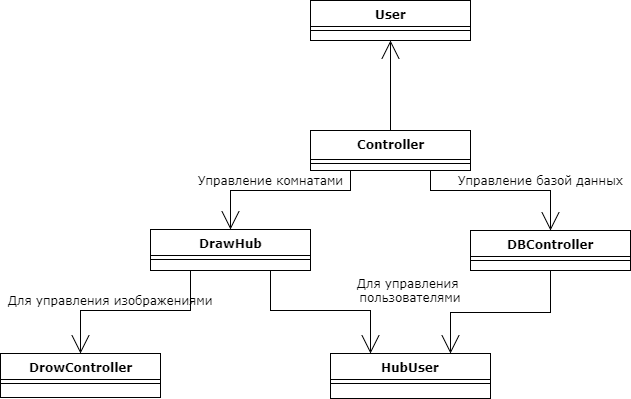

The diagram above was exported from draw.io. Its source (the exported page's mxGraphModel, read from the mxfile embedded in the PNG):
<mxGraphModel dx="1104" dy="581" grid="1" gridSize="10" guides="1" tooltips="1" connect="1" arrows="1" fold="1" page="1" pageScale="1" pageWidth="1100" pageHeight="850" background="#ffffff" math="0" shadow="0">
  <root>
    <mxCell id="0" />
    <mxCell id="1" parent="0" />
    <mxCell id="b94bc138ca980ef-13" style="edgeStyle=orthogonalEdgeStyle;rounded=0;html=1;labelBackgroundColor=none;startArrow=none;startFill=0;startSize=8;endArrow=open;endFill=0;endSize=16;fontFamily=Verdana;fontSize=12;exitX=0.5;exitY=0;" parent="1" source="78961159f06e98e8-17" edge="1">
      <mxGeometry relative="1" as="geometry">
        <Array as="points" />
        <mxPoint x="510" y="90" as="targetPoint" />
      </mxGeometry>
    </mxCell>
    <mxCell id="235556782a83e6d0-1" value="DrowController" style="swimlane;html=1;fontStyle=1;align=center;verticalAlign=top;childLayout=stackLayout;horizontal=1;startSize=26;horizontalStack=0;resizeParent=1;resizeLast=0;collapsible=1;marginBottom=0;swimlaneFillColor=#ffffff;rounded=0;shadow=0;comic=0;labelBackgroundColor=none;strokeColor=#000000;strokeWidth=1;fillColor=none;fontFamily=Verdana;fontSize=12;fontColor=#000000;" parent="1" vertex="1">
      <mxGeometry x="120" y="403" width="160" height="44" as="geometry" />
    </mxCell>
    <mxCell id="235556782a83e6d0-6" value="" style="line;html=1;strokeWidth=1;fillColor=none;align=left;verticalAlign=middle;spacingTop=-1;spacingLeft=3;spacingRight=3;rotatable=0;labelPosition=right;points=[];portConstraint=eastwest;" parent="235556782a83e6d0-1" vertex="1">
      <mxGeometry y="26" width="160" height="8" as="geometry" />
    </mxCell>
    <mxCell id="78961159f06e98e8-17" value="Controller" style="swimlane;html=1;fontStyle=1;align=center;verticalAlign=top;childLayout=stackLayout;horizontal=1;startSize=29;horizontalStack=0;resizeParent=1;resizeLast=0;collapsible=1;marginBottom=0;swimlaneFillColor=#ffffff;rounded=0;shadow=0;comic=0;labelBackgroundColor=none;strokeColor=#000000;strokeWidth=1;fillColor=none;fontFamily=Verdana;fontSize=12;fontColor=#000000;" parent="1" vertex="1">
      <mxGeometry x="430" y="180" width="160" height="40" as="geometry" />
    </mxCell>
    <mxCell id="78961159f06e98e8-19" value="" style="line;html=1;strokeWidth=1;fillColor=none;align=left;verticalAlign=middle;spacingTop=-1;spacingLeft=3;spacingRight=3;rotatable=0;labelPosition=right;points=[];portConstraint=eastwest;" parent="78961159f06e98e8-17" vertex="1">
      <mxGeometry y="29" width="160" height="8" as="geometry" />
    </mxCell>
    <mxCell id="b94bc138ca980ef-7" value="Управление комнатами" style="edgeStyle=orthogonalEdgeStyle;rounded=0;html=1;labelBackgroundColor=none;startArrow=none;startFill=0;startSize=8;endArrow=open;endFill=0;endSize=16;fontFamily=Verdana;fontSize=12;exitX=0.25;exitY=1;entryX=0.5;entryY=0;" parent="1" source="78961159f06e98e8-17" target="78961159f06e98e8-69" edge="1">
      <mxGeometry x="0.1173" y="-10" relative="1" as="geometry">
        <Array as="points">
          <mxPoint x="470" y="240" />
          <mxPoint x="350" y="240" />
        </Array>
        <mxPoint x="510" y="256" as="sourcePoint" />
        <mxPoint x="510" y="280" as="targetPoint" />
        <mxPoint as="offset" />
      </mxGeometry>
    </mxCell>
    <mxCell id="78961159f06e98e8-69" value="DrawHub" style="swimlane;html=1;fontStyle=1;align=center;verticalAlign=top;childLayout=stackLayout;horizontal=1;startSize=26;horizontalStack=0;resizeParent=1;resizeLast=0;collapsible=1;marginBottom=0;swimlaneFillColor=#ffffff;rounded=0;shadow=0;comic=0;labelBackgroundColor=none;strokeColor=#000000;strokeWidth=1;fillColor=none;fontFamily=Verdana;fontSize=12;fontColor=#000000;" parent="1" vertex="1">
      <mxGeometry x="270" y="279" width="160" height="41" as="geometry" />
    </mxCell>
    <mxCell id="78961159f06e98e8-77" value="" style="line;html=1;strokeWidth=1;fillColor=none;align=left;verticalAlign=middle;spacingTop=-1;spacingLeft=3;spacingRight=3;rotatable=0;labelPosition=right;points=[];portConstraint=eastwest;" parent="78961159f06e98e8-69" vertex="1">
      <mxGeometry y="26" width="160" height="8" as="geometry" />
    </mxCell>
    <mxCell id="78961159f06e98e8-82" value="HubUser" style="swimlane;html=1;fontStyle=1;align=center;verticalAlign=top;childLayout=stackLayout;horizontal=1;startSize=26;horizontalStack=0;resizeParent=1;resizeLast=0;collapsible=1;marginBottom=0;swimlaneFillColor=#ffffff;rounded=0;shadow=0;comic=0;labelBackgroundColor=none;strokeColor=#000000;strokeWidth=1;fillColor=none;fontFamily=Verdana;fontSize=12;fontColor=#000000;" parent="1" vertex="1">
      <mxGeometry x="450" y="403" width="160" height="45" as="geometry">
        <mxRectangle x="450" y="403" width="80" height="26" as="alternateBounds" />
      </mxGeometry>
    </mxCell>
    <mxCell id="78961159f06e98e8-90" value="" style="line;html=1;strokeWidth=1;fillColor=none;align=left;verticalAlign=middle;spacingTop=-1;spacingLeft=3;spacingRight=3;rotatable=0;labelPosition=right;points=[];portConstraint=eastwest;" parent="78961159f06e98e8-82" vertex="1">
      <mxGeometry y="26" width="160" height="8" as="geometry" />
    </mxCell>
    <mxCell id="78961159f06e98e8-95" value="DBController" style="swimlane;html=1;fontStyle=1;align=center;verticalAlign=top;childLayout=stackLayout;horizontal=1;startSize=26;horizontalStack=0;resizeParent=1;resizeLast=0;collapsible=1;marginBottom=0;swimlaneFillColor=#ffffff;rounded=0;shadow=0;comic=0;labelBackgroundColor=none;strokeColor=#000000;strokeWidth=1;fillColor=none;fontFamily=Verdana;fontSize=12;fontColor=#000000;" parent="1" vertex="1">
      <mxGeometry x="590" y="280" width="160" height="40" as="geometry" />
    </mxCell>
    <mxCell id="78961159f06e98e8-103" value="" style="line;html=1;strokeWidth=1;fillColor=none;align=left;verticalAlign=middle;spacingTop=-1;spacingLeft=3;spacingRight=3;rotatable=0;labelPosition=right;points=[];portConstraint=eastwest;" parent="78961159f06e98e8-95" vertex="1">
      <mxGeometry y="26" width="160" height="8" as="geometry" />
    </mxCell>
    <mxCell id="78961159f06e98e8-108" value="User" style="swimlane;html=1;fontStyle=1;align=center;verticalAlign=top;childLayout=stackLayout;horizontal=1;startSize=26;horizontalStack=0;resizeParent=1;resizeLast=0;collapsible=1;marginBottom=0;swimlaneFillColor=#ffffff;rounded=0;shadow=0;comic=0;labelBackgroundColor=none;strokeColor=#000000;strokeWidth=1;fillColor=none;fontFamily=Verdana;fontSize=12;fontColor=#000000;" parent="1" vertex="1">
      <mxGeometry x="430" y="50" width="160" height="40" as="geometry" />
    </mxCell>
    <mxCell id="78961159f06e98e8-116" value="" style="line;html=1;strokeWidth=1;fillColor=none;align=left;verticalAlign=middle;spacingTop=-1;spacingLeft=3;spacingRight=3;rotatable=0;labelPosition=right;points=[];portConstraint=eastwest;" parent="78961159f06e98e8-108" vertex="1">
      <mxGeometry y="26" width="160" height="8" as="geometry" />
    </mxCell>
    <mxCell id="10" value="Для управления&amp;nbsp;&lt;div&gt;пользователями&lt;/div&gt;" style="edgeStyle=orthogonalEdgeStyle;rounded=0;html=1;labelBackgroundColor=none;startArrow=none;startFill=0;startSize=8;endArrow=open;endFill=0;endSize=16;fontFamily=Verdana;fontSize=12;exitX=0.75;exitY=1;entryX=0.25;entryY=0;" edge="1" parent="1" source="78961159f06e98e8-69" target="78961159f06e98e8-82">
      <mxGeometry x="0.5301" y="45" relative="1" as="geometry">
        <mxPoint x="390" y="340" as="sourcePoint" />
        <mxPoint x="470" y="340" as="targetPoint" />
        <Array as="points">
          <mxPoint x="390" y="360" />
          <mxPoint x="490" y="360" />
        </Array>
        <mxPoint x="-5" y="-20" as="offset" />
      </mxGeometry>
    </mxCell>
    <mxCell id="11" style="edgeStyle=orthogonalEdgeStyle;rounded=0;html=1;labelBackgroundColor=none;startArrow=none;startFill=0;startSize=8;endArrow=open;endFill=0;endSize=16;fontFamily=Verdana;fontSize=12;exitX=0.5;exitY=1;entryX=0.75;entryY=0;" edge="1" parent="1" source="78961159f06e98e8-95" target="78961159f06e98e8-82">
      <mxGeometry relative="1" as="geometry">
        <mxPoint x="835" y="516" as="sourcePoint" />
        <mxPoint x="670" y="403" as="targetPoint" />
        <Array as="points">
          <mxPoint x="670" y="362" />
          <mxPoint x="570" y="362" />
        </Array>
      </mxGeometry>
    </mxCell>
    <mxCell id="14" value="Управление базой данных" style="edgeStyle=orthogonalEdgeStyle;rounded=0;html=1;labelBackgroundColor=none;startArrow=none;startFill=0;startSize=8;endArrow=open;endFill=0;endSize=16;fontFamily=Verdana;fontSize=12;entryX=0.5;entryY=0;exitX=0.75;exitY=1;" edge="1" parent="1" source="78961159f06e98e8-17" target="78961159f06e98e8-95">
      <mxGeometry x="0.4444" y="10" relative="1" as="geometry">
        <Array as="points">
          <mxPoint x="550" y="240" />
          <mxPoint x="670" y="240" />
        </Array>
        <mxPoint x="550" y="240" as="sourcePoint" />
        <mxPoint x="360" y="289" as="targetPoint" />
        <mxPoint as="offset" />
      </mxGeometry>
    </mxCell>
    <mxCell id="16" value="Для управления изображениями" style="edgeStyle=orthogonalEdgeStyle;rounded=0;html=1;labelBackgroundColor=none;startArrow=none;startFill=0;startSize=8;endArrow=open;endFill=0;endSize=16;fontFamily=Verdana;fontSize=12;entryX=0.5;entryY=0;" edge="1" parent="1" target="235556782a83e6d0-1">
      <mxGeometry x="0.2435" y="-10" relative="1" as="geometry">
        <Array as="points">
          <mxPoint x="310" y="320" />
          <mxPoint x="310" y="360" />
          <mxPoint x="220" y="360" />
        </Array>
        <mxPoint x="310" y="320" as="sourcePoint" />
        <mxPoint x="360" y="289" as="targetPoint" />
        <mxPoint as="offset" />
      </mxGeometry>
    </mxCell>
  </root>
</mxGraphModel>